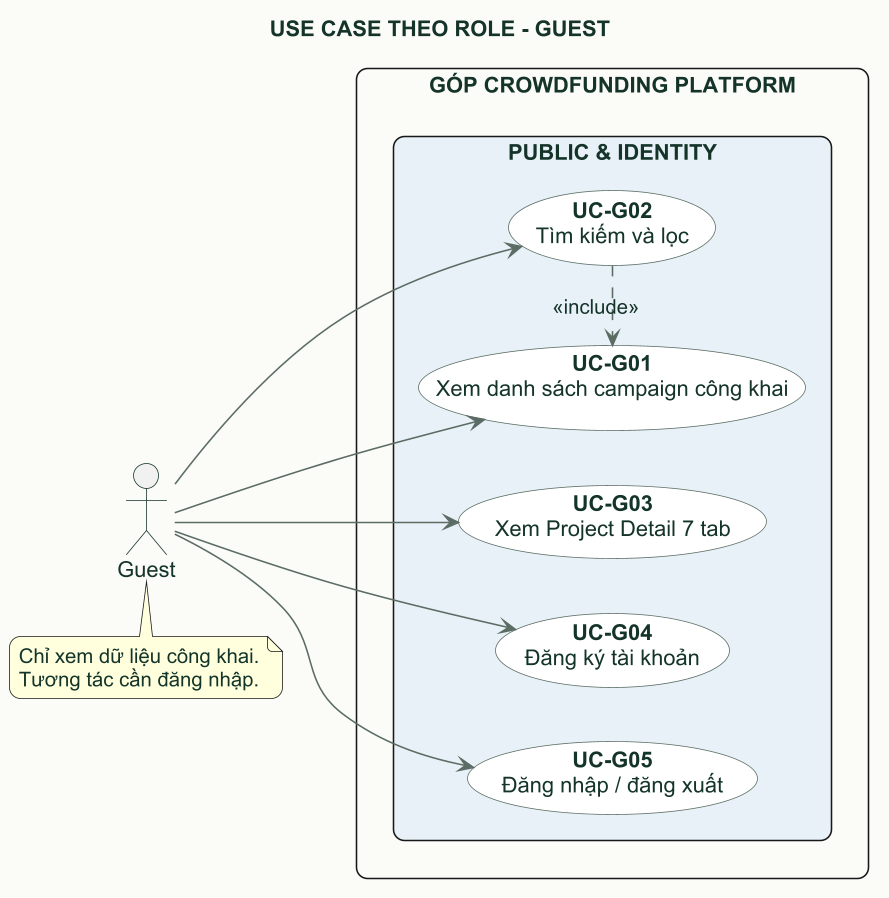

The diagram above was rendered by PlantUML. Its source (embedded in the PNG):
@startuml
title USE CASE THEO ROLE - GUEST
left to right direction
skinparam dpi 150
skinparam backgroundColor #FBFAF6
skinparam shadowing false
skinparam roundcorner 14
skinparam packageStyle rectangle
skinparam ArrowColor #5A6C64
skinparam ActorBorderColor #15352B
skinparam UsecaseBorderColor #5A6C64
skinparam UsecaseBackgroundColor #FFFFFF
skinparam defaultFontName Arial
skinparam defaultFontColor #15352B

actor "Guest" as Guest
rectangle "GÓP CROWDFUNDING PLATFORM" {
package "PUBLIC & IDENTITY" #E7F0F6 {
  usecase "**UC-G01**\nXem danh sách campaign công khai" as G01
  usecase "**UC-G02**\nTìm kiếm và lọc" as G02
  usecase "**UC-G03**\nXem Project Detail 7 tab" as G03
  usecase "**UC-G04**\nĐăng ký tài khoản" as G04
  usecase "**UC-G05**\nĐăng nhập / đăng xuất" as G05
}
}
Guest --> G01
Guest --> G02
Guest --> G03
Guest --> G04
Guest --> G05
G02 .> G01 : <<include>>
note bottom of Guest : Chỉ xem dữ liệu công khai.\nTương tác cần đăng nhập.
@enduml